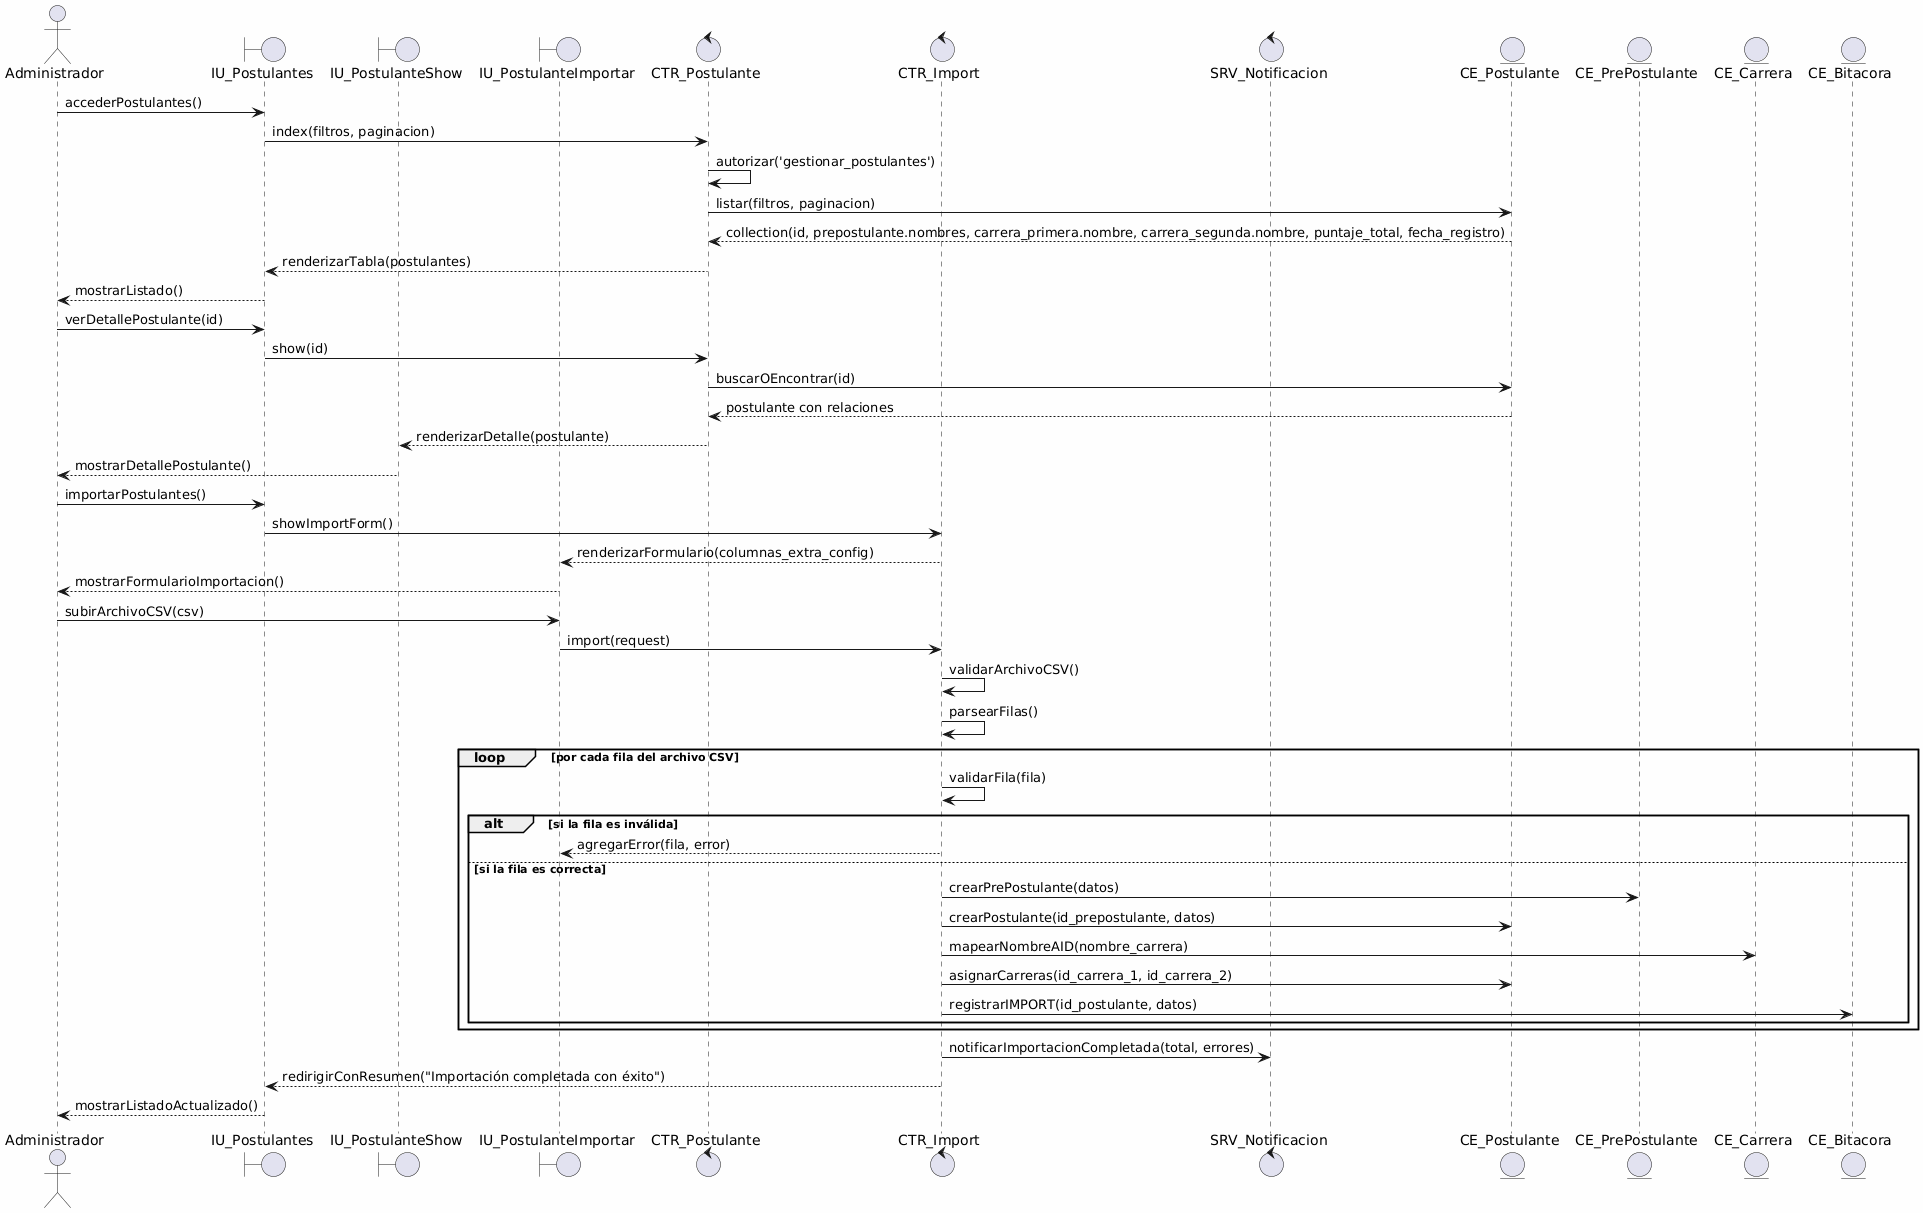

The diagram above was rendered by PlantUML. Its source (embedded in the PNG):
@startuml
skinparam backgroundColor #FEFEFE
skinparam defaultFontName Consolas

actor "Administrador" as admin
boundary "IU_Postulantes" as vista
boundary "IU_PostulanteShow" as show
boundary "IU_PostulanteImportar" as importView
control "CTR_Postulante" as ctr
control "CTR_Import" as imp
control "SRV_Notificacion" as notif
entity "CE_Postulante" as post
entity "CE_PrePostulante" as pre
entity "CE_Carrera" as carrera
entity "CE_Bitacora" as bitacora

admin -> vista: accederPostulantes()
vista -> ctr: index(filtros, paginacion)
ctr -> ctr: autorizar('gestionar_postulantes')
ctr -> post: listar(filtros, paginacion)
post --> ctr: collection(id, prepostulante.nombres, carrera_primera.nombre, carrera_segunda.nombre, puntaje_total, fecha_registro)
ctr --> vista: renderizarTabla(postulantes)
vista --> admin: mostrarListado()

admin -> vista: verDetallePostulante(id)
vista -> ctr: show(id)
ctr -> post: buscarOEncontrar(id)
post --> ctr: postulante con relaciones
ctr --> show: renderizarDetalle(postulante)
show --> admin: mostrarDetallePostulante()

admin -> vista: importarPostulantes()
vista -> imp: showImportForm()
imp --> importView: renderizarFormulario(columnas_extra_config)
importView --> admin: mostrarFormularioImportacion()

admin -> importView: subirArchivoCSV(csv)
importView -> imp: import(request)
imp -> imp: validarArchivoCSV()
imp -> imp: parsearFilas()
loop por cada fila del archivo CSV
    imp -> imp: validarFila(fila)
    alt si la fila es inválida
        imp --> importView: agregarError(fila, error)
    else si la fila es correcta
        imp -> pre: crearPrePostulante(datos)
        imp -> post: crearPostulante(id_prepostulante, datos)
        imp -> carrera: mapearNombreAID(nombre_carrera)
        imp -> post: asignarCarreras(id_carrera_1, id_carrera_2)
        imp -> bitacora: registrarIMPORT(id_postulante, datos)
    end
end
imp -> notif: notificarImportacionCompletada(total, errores)
imp --> vista: redirigirConResumen("Importación completada con éxito")
vista --> admin: mostrarListadoActualizado()
@enduml